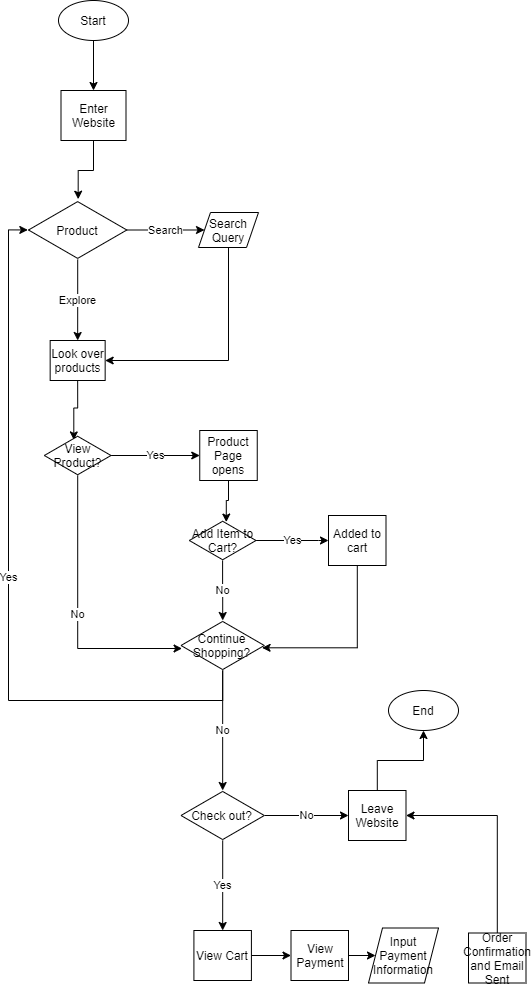

The diagram above was exported from draw.io. Its source (the exported page's mxGraphModel, read from the mxfile embedded in the PNG):
<mxGraphModel dx="656" dy="493" grid="1" gridSize="10" guides="1" tooltips="1" connect="1" arrows="1" fold="1" page="1" pageScale="1" pageWidth="850" pageHeight="1100" math="0" shadow="0">
  <root>
    <mxCell id="0" />
    <mxCell id="1" parent="0" />
    <mxCell id="5" style="edgeStyle=orthogonalEdgeStyle;rounded=0;orthogonalLoop=1;jettySize=auto;html=1;exitX=0.5;exitY=1;exitDx=0;exitDy=0;entryX=0.5;entryY=0;entryDx=0;entryDy=0;" edge="1" parent="1" source="2" target="3">
      <mxGeometry relative="1" as="geometry" />
    </mxCell>
    <mxCell id="2" value="Start" style="ellipse;whiteSpace=wrap;html=1;" vertex="1" parent="1">
      <mxGeometry x="280" y="10" width="70" height="40" as="geometry" />
    </mxCell>
    <mxCell id="7" style="edgeStyle=orthogonalEdgeStyle;rounded=0;orthogonalLoop=1;jettySize=auto;html=1;exitX=0.5;exitY=1;exitDx=0;exitDy=0;entryX=0.505;entryY=-0.022;entryDx=0;entryDy=0;entryPerimeter=0;" edge="1" parent="1" source="3" target="6">
      <mxGeometry relative="1" as="geometry" />
    </mxCell>
    <mxCell id="3" value="Enter Website" style="rounded=0;whiteSpace=wrap;html=1;" vertex="1" parent="1">
      <mxGeometry x="282.5" y="100" width="65" height="50" as="geometry" />
    </mxCell>
    <object label="Explore" id="9">
      <mxCell style="edgeStyle=orthogonalEdgeStyle;rounded=0;orthogonalLoop=1;jettySize=auto;html=1;entryX=0.5;entryY=0;entryDx=0;entryDy=0;" edge="1" parent="1" source="6" target="8">
        <mxGeometry relative="1" as="geometry" />
      </mxCell>
    </object>
    <mxCell id="11" value="Search" style="edgeStyle=orthogonalEdgeStyle;rounded=0;orthogonalLoop=1;jettySize=auto;html=1;entryX=0;entryY=0.5;entryDx=0;entryDy=0;" edge="1" parent="1" source="6" target="10">
      <mxGeometry relative="1" as="geometry" />
    </mxCell>
    <mxCell id="6" value="Product" style="html=1;whiteSpace=wrap;aspect=fixed;shape=isoRectangle;" vertex="1" parent="1">
      <mxGeometry x="250" y="210" width="98.33" height="59" as="geometry" />
    </mxCell>
    <mxCell id="14" style="edgeStyle=orthogonalEdgeStyle;rounded=0;orthogonalLoop=1;jettySize=auto;html=1;exitX=0.5;exitY=1;exitDx=0;exitDy=0;entryX=0.442;entryY=0.111;entryDx=0;entryDy=0;entryPerimeter=0;" edge="1" parent="1" source="8" target="13">
      <mxGeometry relative="1" as="geometry" />
    </mxCell>
    <mxCell id="8" value="Look over products" style="rounded=0;whiteSpace=wrap;html=1;" vertex="1" parent="1">
      <mxGeometry x="271.65999999999997" y="350" width="55" height="40" as="geometry" />
    </mxCell>
    <mxCell id="12" style="edgeStyle=orthogonalEdgeStyle;rounded=0;orthogonalLoop=1;jettySize=auto;html=1;exitX=0.5;exitY=1;exitDx=0;exitDy=0;entryX=1;entryY=0.5;entryDx=0;entryDy=0;" edge="1" parent="1" source="10" target="8">
      <mxGeometry relative="1" as="geometry" />
    </mxCell>
    <mxCell id="10" value="Search Query" style="shape=parallelogram;perimeter=parallelogramPerimeter;whiteSpace=wrap;html=1;dashed=0;" vertex="1" parent="1">
      <mxGeometry x="420" y="222" width="60" height="35" as="geometry" />
    </mxCell>
    <mxCell id="17" value="Yes" style="edgeStyle=orthogonalEdgeStyle;rounded=0;orthogonalLoop=1;jettySize=auto;html=1;" edge="1" parent="1" source="13" target="15">
      <mxGeometry relative="1" as="geometry" />
    </mxCell>
    <mxCell id="29" value="No&lt;br&gt;" style="edgeStyle=orthogonalEdgeStyle;rounded=0;orthogonalLoop=1;jettySize=auto;html=1;entryX=0.013;entryY=0.56;entryDx=0;entryDy=0;entryPerimeter=0;" edge="1" parent="1" source="13" target="22">
      <mxGeometry relative="1" as="geometry">
        <Array as="points">
          <mxPoint x="299" y="658" />
        </Array>
      </mxGeometry>
    </mxCell>
    <mxCell id="13" value="View Product?" style="html=1;whiteSpace=wrap;aspect=fixed;shape=isoRectangle;" vertex="1" parent="1">
      <mxGeometry x="265.83" y="445" width="66.67" height="40" as="geometry" />
    </mxCell>
    <mxCell id="19" style="edgeStyle=orthogonalEdgeStyle;rounded=0;orthogonalLoop=1;jettySize=auto;html=1;exitX=0.5;exitY=1;exitDx=0;exitDy=0;entryX=0.554;entryY=0.039;entryDx=0;entryDy=0;entryPerimeter=0;" edge="1" parent="1" source="15" target="18">
      <mxGeometry relative="1" as="geometry" />
    </mxCell>
    <mxCell id="15" value="Product Page opens" style="rounded=0;whiteSpace=wrap;html=1;" vertex="1" parent="1">
      <mxGeometry x="421.25" y="440" width="57.5" height="50" as="geometry" />
    </mxCell>
    <mxCell id="23" value="No" style="edgeStyle=orthogonalEdgeStyle;rounded=0;orthogonalLoop=1;jettySize=auto;html=1;" edge="1" parent="1" source="18" target="22">
      <mxGeometry relative="1" as="geometry" />
    </mxCell>
    <mxCell id="27" value="Yes&lt;br&gt;" style="edgeStyle=orthogonalEdgeStyle;rounded=0;orthogonalLoop=1;jettySize=auto;html=1;entryX=0;entryY=0.5;entryDx=0;entryDy=0;" edge="1" parent="1" source="18" target="25">
      <mxGeometry relative="1" as="geometry">
        <Array as="points">
          <mxPoint x="540" y="550" />
        </Array>
      </mxGeometry>
    </mxCell>
    <mxCell id="18" value="Add Item to Cart?" style="html=1;whiteSpace=wrap;aspect=fixed;shape=isoRectangle;" vertex="1" parent="1">
      <mxGeometry x="410.83000000000004" y="530" width="66.67" height="40" as="geometry" />
    </mxCell>
    <mxCell id="31" value="Yes" style="edgeStyle=orthogonalEdgeStyle;rounded=0;orthogonalLoop=1;jettySize=auto;html=1;entryX=-0.007;entryY=0.499;entryDx=0;entryDy=0;entryPerimeter=0;" edge="1" parent="1" source="22" target="6">
      <mxGeometry relative="1" as="geometry">
        <Array as="points">
          <mxPoint x="444" y="710" />
          <mxPoint x="230" y="710" />
          <mxPoint x="230" y="239" />
        </Array>
      </mxGeometry>
    </mxCell>
    <mxCell id="34" value="No" style="edgeStyle=orthogonalEdgeStyle;rounded=0;orthogonalLoop=1;jettySize=auto;html=1;" edge="1" parent="1" source="22" target="33">
      <mxGeometry relative="1" as="geometry" />
    </mxCell>
    <mxCell id="22" value="Continue Shopping?" style="html=1;whiteSpace=wrap;aspect=fixed;shape=isoRectangle;" vertex="1" parent="1">
      <mxGeometry x="402.49" y="630" width="83.34" height="50" as="geometry" />
    </mxCell>
    <mxCell id="28" style="edgeStyle=orthogonalEdgeStyle;rounded=0;orthogonalLoop=1;jettySize=auto;html=1;entryX=0.973;entryY=0.546;entryDx=0;entryDy=0;entryPerimeter=0;" edge="1" parent="1" source="25" target="22">
      <mxGeometry relative="1" as="geometry">
        <Array as="points">
          <mxPoint x="579" y="657" />
        </Array>
      </mxGeometry>
    </mxCell>
    <mxCell id="25" value="Added to cart" style="rounded=0;whiteSpace=wrap;html=1;" vertex="1" parent="1">
      <mxGeometry x="550" y="525" width="57.5" height="50" as="geometry" />
    </mxCell>
    <mxCell id="36" value="No" style="edgeStyle=orthogonalEdgeStyle;rounded=0;orthogonalLoop=1;jettySize=auto;html=1;" edge="1" parent="1" source="33" target="35">
      <mxGeometry relative="1" as="geometry" />
    </mxCell>
    <mxCell id="38" value="Yes" style="edgeStyle=orthogonalEdgeStyle;rounded=0;orthogonalLoop=1;jettySize=auto;html=1;entryX=0.5;entryY=0;entryDx=0;entryDy=0;" edge="1" parent="1" source="33" target="37">
      <mxGeometry relative="1" as="geometry" />
    </mxCell>
    <mxCell id="33" value="Check out?" style="html=1;whiteSpace=wrap;aspect=fixed;shape=isoRectangle;" vertex="1" parent="1">
      <mxGeometry x="402.49" y="800" width="83.34" height="50" as="geometry" />
    </mxCell>
    <mxCell id="48" style="edgeStyle=orthogonalEdgeStyle;rounded=0;orthogonalLoop=1;jettySize=auto;html=1;entryX=0.5;entryY=1;entryDx=0;entryDy=0;" edge="1" parent="1" source="35" target="47">
      <mxGeometry relative="1" as="geometry" />
    </mxCell>
    <mxCell id="35" value="Leave Website" style="rounded=0;whiteSpace=wrap;html=1;" vertex="1" parent="1">
      <mxGeometry x="570" y="800" width="57.5" height="50" as="geometry" />
    </mxCell>
    <mxCell id="42" value="" style="edgeStyle=orthogonalEdgeStyle;rounded=0;orthogonalLoop=1;jettySize=auto;html=1;" edge="1" parent="1" source="37" target="41">
      <mxGeometry relative="1" as="geometry" />
    </mxCell>
    <mxCell id="37" value="View Cart" style="rounded=0;whiteSpace=wrap;html=1;" vertex="1" parent="1">
      <mxGeometry x="415.40999999999997" y="940" width="57.5" height="50" as="geometry" />
    </mxCell>
    <mxCell id="44" style="edgeStyle=orthogonalEdgeStyle;rounded=0;orthogonalLoop=1;jettySize=auto;html=1;" edge="1" parent="1" source="41" target="43">
      <mxGeometry relative="1" as="geometry" />
    </mxCell>
    <mxCell id="41" value="View Payment" style="rounded=0;whiteSpace=wrap;html=1;" vertex="1" parent="1">
      <mxGeometry x="512.5" y="940" width="57.5" height="50" as="geometry" />
    </mxCell>
    <mxCell id="43" value="Input Payment Information" style="shape=parallelogram;perimeter=parallelogramPerimeter;whiteSpace=wrap;html=1;dashed=0;" vertex="1" parent="1">
      <mxGeometry x="590" y="937.5" width="70" height="55" as="geometry" />
    </mxCell>
    <mxCell id="46" style="edgeStyle=orthogonalEdgeStyle;rounded=0;orthogonalLoop=1;jettySize=auto;html=1;entryX=1;entryY=0.5;entryDx=0;entryDy=0;" edge="1" parent="1" source="45" target="35">
      <mxGeometry relative="1" as="geometry">
        <Array as="points">
          <mxPoint x="719" y="825" />
        </Array>
      </mxGeometry>
    </mxCell>
    <mxCell id="45" value="Order Confirmation and Email Sent" style="rounded=0;whiteSpace=wrap;html=1;" vertex="1" parent="1">
      <mxGeometry x="690" y="942.5" width="57.5" height="50" as="geometry" />
    </mxCell>
    <mxCell id="47" value="End" style="ellipse;whiteSpace=wrap;html=1;" vertex="1" parent="1">
      <mxGeometry x="610" y="700" width="70" height="40" as="geometry" />
    </mxCell>
  </root>
</mxGraphModel>